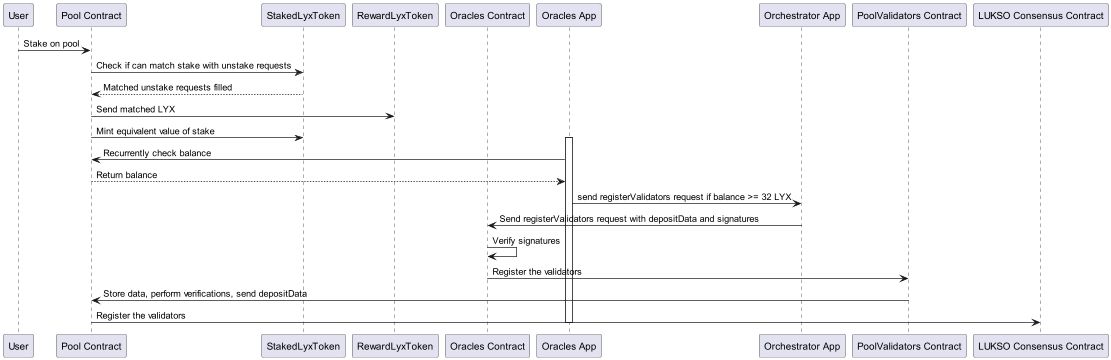

The diagram above was rendered by PlantUML. Its source (embedded in the PNG):
@startuml
participant User
participant PoolContract as "Pool Contract"
participant StakedLyxTokenContract as "StakedLyxToken"
participant RewardsContract as "RewardLyxToken"
participant OraclesContract as "Oracles Contract"
participant OraclesBackend as "Oracles App"
participant OrchestratorBackend as "Orchestrator App"
participant PoolValidatorsContract as "PoolValidators Contract"
participant LuksoConsensusContract as "LUKSO Consensus Contract"

User -> PoolContract: Stake on pool
PoolContract -> StakedLyxTokenContract: Check if can match stake with unstake requests
StakedLyxTokenContract --> PoolContract: Matched unstake requests filled
PoolContract -> RewardsContract: Send matched LYX
PoolContract -> StakedLyxTokenContract: Mint equivalent value of stake
activate OraclesBackend
OraclesBackend -> PoolContract: Recurrently check balance
PoolContract --> OraclesBackend: Return balance
OraclesBackend -> OrchestratorBackend: send registerValidators request if balance >= 32 LYX
OrchestratorBackend -> OraclesContract: Send registerValidators request with depositData and signatures
OraclesContract -> OraclesContract: Verify signatures
OraclesContract -> PoolValidatorsContract: Register the validators
PoolValidatorsContract -> PoolContract: Store data, perform verifications, send depositData
PoolContract -> LuksoConsensusContract: Register the validators
deactivate OraclesBackend
@enduml